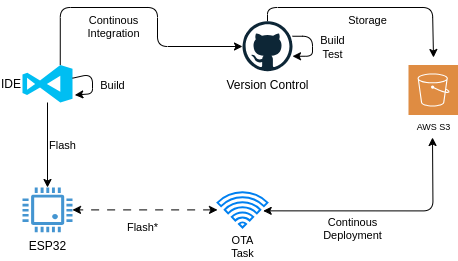

The diagram above was exported from draw.io. Its source (the exported page's mxGraphModel, read from the mxfile embedded in the PNG):
<mxGraphModel dx="809" dy="479" grid="1" gridSize="10" guides="1" tooltips="1" connect="1" arrows="1" fold="1" page="1" pageScale="1" pageWidth="850" pageHeight="1100" math="0" shadow="0">
  <root>
    <mxCell id="0" />
    <mxCell id="1" parent="0" />
    <mxCell id="24" style="edgeStyle=orthogonalEdgeStyle;html=1;strokeColor=default;fontSize=11;startArrow=classic;startFill=1;exitX=0.914;exitY=0.527;exitDx=0;exitDy=0;exitPerimeter=0;" parent="1" source="26" edge="1">
      <mxGeometry relative="1" as="geometry">
        <mxPoint x="640" y="490" as="targetPoint" />
        <mxPoint x="490" y="560" as="sourcePoint" />
      </mxGeometry>
    </mxCell>
    <mxCell id="25" value="Continous&lt;br&gt;Deployment" style="edgeLabel;html=1;align=center;verticalAlign=top;resizable=0;points=[];fontSize=11;labelBackgroundColor=none;" parent="24" vertex="1" connectable="0">
      <mxGeometry x="0.143" y="-3" relative="1" as="geometry">
        <mxPoint x="-50" y="-4" as="offset" />
      </mxGeometry>
    </mxCell>
    <mxCell id="2" value="ESP32" style="pointerEvents=1;shadow=0;dashed=0;html=1;strokeColor=none;fillColor=#4495D1;labelPosition=center;verticalLabelPosition=bottom;verticalAlign=top;align=center;outlineConnect=0;shape=mxgraph.veeam.cpu;" parent="1" vertex="1">
      <mxGeometry x="230" y="540" width="50" height="44.8" as="geometry" />
    </mxCell>
    <mxCell id="6" value="Flash" style="edgeStyle=none;html=1;labelBackgroundColor=none;align=left;" parent="1" source="3" target="2" edge="1">
      <mxGeometry relative="1" as="geometry" />
    </mxCell>
    <mxCell id="13" style="edgeStyle=orthogonalEdgeStyle;html=1;exitX=0.755;exitY=0;exitDx=0;exitDy=0;exitPerimeter=0;strokeColor=default;" parent="1" source="3" target="10" edge="1">
      <mxGeometry relative="1" as="geometry">
        <Array as="points">
          <mxPoint x="268" y="360" />
          <mxPoint x="365" y="360" />
          <mxPoint x="365" y="399" />
        </Array>
      </mxGeometry>
    </mxCell>
    <mxCell id="14" value="Continous &lt;br&gt;Integration" style="edgeLabel;html=1;align=center;verticalAlign=top;resizable=0;points=[];labelBackgroundColor=none;" parent="13" vertex="1" connectable="0">
      <mxGeometry x="-0.1127" relative="1" as="geometry">
        <mxPoint x="-14" as="offset" />
      </mxGeometry>
    </mxCell>
    <mxCell id="3" value="&lt;p style=&quot;line-height: 0%;&quot;&gt;IDE&lt;/p&gt;" style="verticalLabelPosition=middle;html=1;verticalAlign=middle;align=right;strokeColor=none;fillColor=#00BEF2;shape=mxgraph.azure.visual_studio_online;labelPosition=left;" parent="1" vertex="1">
      <mxGeometry x="230" y="417.5" width="50" height="37.5" as="geometry" />
    </mxCell>
    <mxCell id="8" value="Build" style="edgeStyle=none;html=1;entryX=1.047;entryY=0.8;entryDx=0;entryDy=0;entryPerimeter=0;labelBackgroundColor=none;" parent="1" source="3" target="3" edge="1">
      <mxGeometry x="0.091" y="20" relative="1" as="geometry">
        <mxPoint as="offset" />
      </mxGeometry>
    </mxCell>
    <mxCell id="20" value="Storage" style="edgeStyle=orthogonalEdgeStyle;html=1;strokeColor=default;fontSize=11;verticalAlign=top;labelBackgroundColor=none;" parent="1" source="10" edge="1">
      <mxGeometry relative="1" as="geometry">
        <Array as="points">
          <mxPoint x="475" y="360" />
          <mxPoint x="640" y="360" />
        </Array>
        <mxPoint x="641" y="410" as="targetPoint" />
      </mxGeometry>
    </mxCell>
    <mxCell id="10" value="Version Control" style="dashed=0;outlineConnect=0;html=1;align=center;labelPosition=center;verticalLabelPosition=bottom;verticalAlign=top;shape=mxgraph.weblogos.github;aspect=fixed;" parent="1" vertex="1">
      <mxGeometry x="450" y="373.75" width="50" height="50" as="geometry" />
    </mxCell>
    <mxCell id="15" value="Build&lt;br&gt;Test" style="edgeStyle=orthogonalEdgeStyle;html=1;strokeColor=default;labelBackgroundColor=none;" parent="1" source="10" target="10" edge="1">
      <mxGeometry x="0.0417" y="20" relative="1" as="geometry">
        <mxPoint as="offset" />
      </mxGeometry>
    </mxCell>
    <mxCell id="19" value="AWS S3" style="sketch=0;pointerEvents=1;shadow=0;dashed=0;html=1;strokeColor=none;fillColor=#DF8C42;labelPosition=center;verticalLabelPosition=bottom;verticalAlign=top;align=center;outlineConnect=0;shape=mxgraph.veeam2.aws_s3;fontSize=9;aspect=fixed;" parent="1" vertex="1">
      <mxGeometry x="616" y="417.5" width="50" height="50" as="geometry" />
    </mxCell>
    <mxCell id="27" value="Flash*" style="edgeStyle=orthogonalEdgeStyle;html=1;strokeColor=default;fontSize=11;startArrow=classic;startFill=1;dashed=1;dashPattern=8 8;labelBackgroundColor=none;verticalAlign=middle;" parent="1" source="26" target="2" edge="1">
      <mxGeometry x="0.0345" y="18" relative="1" as="geometry">
        <mxPoint as="offset" />
      </mxGeometry>
    </mxCell>
    <mxCell id="26" value="OTA&lt;br&gt;Task" style="html=1;verticalLabelPosition=bottom;align=center;labelBackgroundColor=none;verticalAlign=top;strokeWidth=2;strokeColor=#0080F0;shadow=0;dashed=0;shape=mxgraph.ios7.icons.wifi;pointerEvents=1;fontSize=11;aspect=fixed;" parent="1" vertex="1">
      <mxGeometry x="425" y="544.73" width="50" height="35.35" as="geometry" />
    </mxCell>
  </root>
</mxGraphModel>